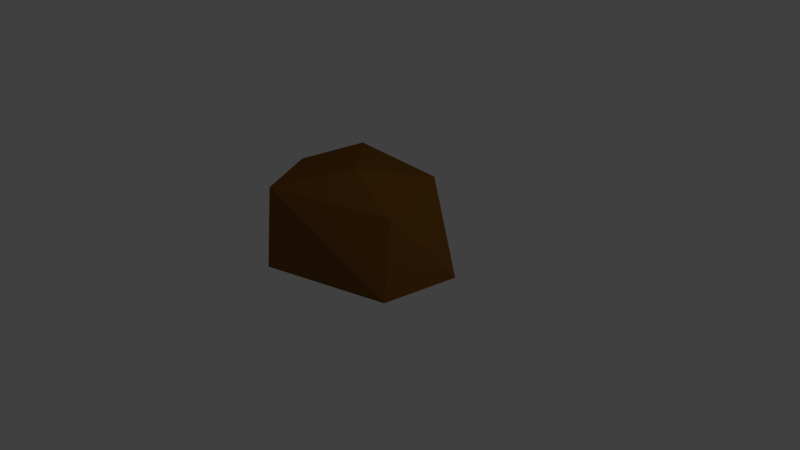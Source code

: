 # Source: asteroid3.blend  (saved by Blender 2.71.0; exported with 4.5.12 LTS)
import bpy
from mathutils import Matrix  # noqa: F401  (used for matrix-valued properties, if any)

bpy.ops.wm.read_factory_settings(use_empty=True)
scene = bpy.context.scene
scene.name = 'Scene'

# ---- collections
col_collection_1 = bpy.data.collections.new('Collection 1'); scene.collection.children.link(col_collection_1)

# ---- materials (node trees are filled in below, after node groups)
mat_material_001 = bpy.data.materials.new('Material.001')
mat_material_001.alpha_threshold = 0.0
mat_material_001.use_transparent_shadow = False
mat_material_001.diffuse_color = (0.2079, 0.08409, 0.01137, 1.0)
mat_material_001.roughness = 0.5
mat_material_001.line_color = (0.0, 0.0, 0.0, 1.0)

# ---- material node trees

# ---- world
world_world = bpy.data.worlds.new('World'); scene.world = world_world
world_world.color = (0.05088, 0.05088, 0.05088)
world_world.use_sun_shadow = False
world_world.sun_shadow_jitter_overblur = 0.0
world_world.cycles.sampling_method = 'MANUAL'
world_world.cycles.sample_map_resolution = 256

# ---- cameras
cam_camera = bpy.data.cameras.new('Camera')
cam_camera.clip_end = 100.0
cam_camera.lens = 35.0
cam_camera.sensor_width = 32.0
cam_camera.sensor_height = 18.0
cam_camera.ortho_scale = 7.314
cam_camera.dof.focus_distance = 0.0
cam_camera.dof.aperture_fstop = 128.0

# ---- lights
light_lamp = bpy.data.lights.new('Lamp', 'POINT')
light_lamp.transmission_factor = 0.0
light_lamp.cutoff_distance = 30.0
light_lamp.energy = 100.0
light_lamp.shadow_buffer_clip_start = 1.001
light_lamp.shadow_soft_size = 0.1
light_lamp.shadow_maximum_resolution = 0.006
light_lamp.use_absolute_resolution = True
light_lamp.cycles.use_multiple_importance_sampling = False

# ---- meshes
me_cube_001 = bpy.data.meshes.new('Cube.001')
me_cube_001.from_pydata([(0.9931, -1.014, -0.003061), (2.425, -1.54, 0.5497), (0.7167, -1.999, 0.5497), (0.09863, -0.7222, 0.5497), (0.7167, 0.1408, 0.5497), (2.595, -0.4885, 0.5497), (0.6969, -1.868, 1.623), (-0.1272, -0.7334, 1.444), (0.2695, 0.04563, 1.58), (1.667, 0.07134, 1.473), (2.138, -1.153, 1.444), (1.347, -1.014, 1.796)], [], [(0, 1, 2), (1, 0, 5), (0, 2, 3), (0, 3, 4), (0, 4, 5), (1, 5, 10), (2, 1, 6), (3, 2, 7), (4, 3, 8), (5, 4, 9), (1, 10, 6), (2, 6, 7), (3, 7, 8), (4, 8, 9), (5, 9, 10), (6, 10, 11), (7, 6, 11), (8, 7, 11), (9, 8, 11), (10, 9, 11)])
me_cube_001.materials.append(mat_material_001)
me_cube_001.use_remesh_preserve_volume = False
me_cube_001.use_remesh_preserve_attributes = False
me_cube_001.use_mirror_vertex_groups = False
me_cube_001.update()

# ---- objects
ob_cube = bpy.data.objects.new('Cube', me_cube_001)
ob_lamp = bpy.data.objects.new('Lamp', light_lamp)
ob_camera = bpy.data.objects.new('Camera', cam_camera)

# ---- transforms, parenting, visibility, modifiers, constraints
ob_cube.location = (-1.615, 0.9785, -0.6942)
ob_cube.lineart.crease_threshold = 0.0
ob_lamp.location = (4.076, 1.005, 5.904)
ob_lamp.rotation_euler = (0.6503, 0.05522, 1.866)
ob_lamp.lock_rotations_4d = False
ob_lamp.empty_display_type = 'ARROWS'
ob_lamp.color = (0.0, 0.0, 0.0, 0.0)
ob_lamp.lineart.crease_threshold = 0.0
ob_camera.location = (7.481, -6.508, 5.344)
ob_camera.rotation_euler = (1.109, 0.01082, 0.8149)
ob_camera.lock_rotations_4d = False
ob_camera.empty_display_type = 'ARROWS'
ob_camera.color = (0.0, 0.0, 0.0, 0.0)
ob_camera.display_type = 'WIRE'
ob_camera.lineart.crease_threshold = 0.0

# ---- collection membership
col_collection_1.objects.link(ob_cube)
col_collection_1.objects.link(ob_lamp)
col_collection_1.objects.link(ob_camera)

# ---- scene / render settings (as saved in the file)
scene.camera = ob_camera
scene.frame_start = 1; scene.frame_end = 250; scene.frame_set(1)
scene.render.engine = 'BLENDER_EEVEE_NEXT'
scene.render.resolution_percentage = 50
scene.render.dither_intensity = 0.0
scene.cycles.use_denoising = False
scene.cycles.samples = 10
scene.cycles.sampling_pattern = 'TABULATED_SOBOL'
scene.cycles.light_sampling_threshold = 0.0
scene.cycles.use_adaptive_sampling = False
scene.cycles.use_light_tree = False
scene.cycles.blur_glossy = 0.0
scene.cycles.volume_bounces = 1
scene.cycles.pixel_filter_type = 'GAUSSIAN'
scene.cycles.sample_clamp_indirect = 0.0
scene.view_settings.view_transform = 'Standard'
bpy.context.view_layer.update()
